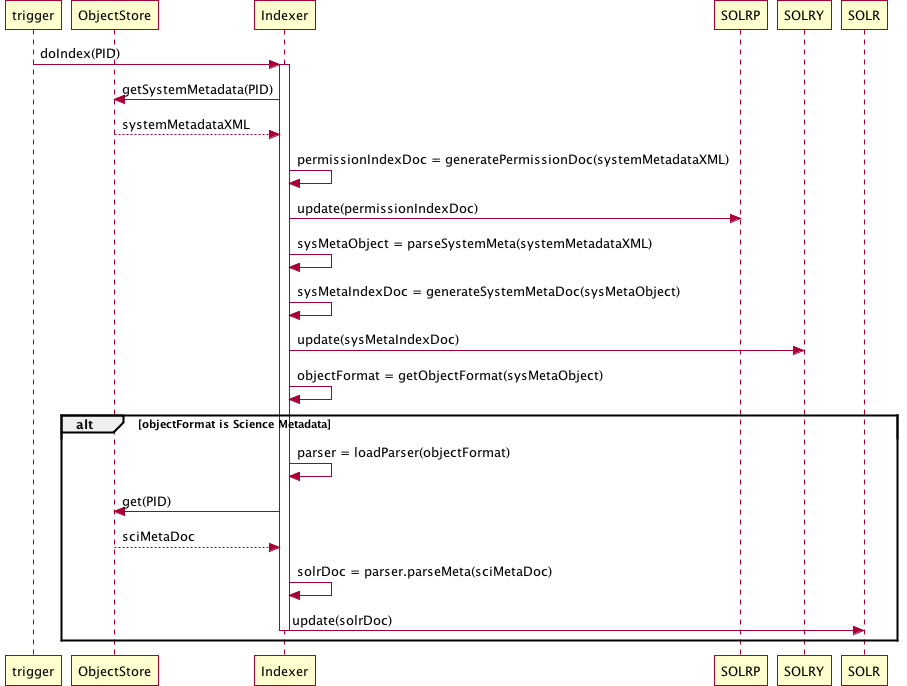

The diagram above was rendered by PlantUML. Its source (embedded in the PNG):
@startuml images/cnsolr_index.png
participant trigger
participant "ObjectStore" as objectStore
participant "Indexer" as indexer
participant "SOLRP" as solrp
participant "SOLRY" as solry
participant "SOLR" as solr

trigger -> indexer: doIndex(PID)
activate indexer
indexer -> objectStore: getSystemMetadata(PID)
objectStore --> indexer: systemMetadataXML
indexer -> indexer: permissionIndexDoc = generatePermissionDoc(systemMetadataXML)
indexer -> solrp: update(permissionIndexDoc)
indexer -> indexer: sysMetaObject = parseSystemMeta(systemMetadataXML)
indexer -> indexer: sysMetaIndexDoc = generateSystemMetaDoc(sysMetaObject)
indexer -> solry: update(sysMetaIndexDoc)
indexer -> indexer: objectFormat = getObjectFormat(sysMetaObject)

alt objectFormat is Science Metadata
  indexer -> indexer: parser = loadParser(objectFormat)
  indexer -> objectStore: get(PID)
  objectStore --> indexer: sciMetaDoc
  indexer -> indexer: solrDoc = parser.parseMeta(sciMetaDoc)
  indexer -> solr: update(solrDoc)    
end

deactivate indexer
@enduml